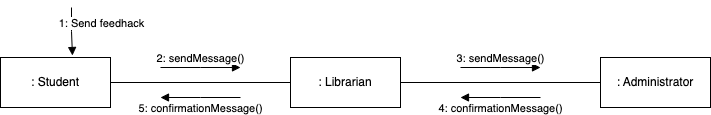

The diagram above was exported from draw.io. Its source (the exported page's mxGraphModel, read from the mxfile embedded in the PNG):
<mxGraphModel dx="1306" dy="779" grid="1" gridSize="10" guides="1" tooltips="1" connect="1" arrows="1" fold="1" page="1" pageScale="1" pageWidth="850" pageHeight="1100" math="0" shadow="0">
  <root>
    <mxCell id="0" />
    <mxCell id="1" parent="0" />
    <mxCell id="4n6FDGxXX9W6GBRM0z6C-1" value=": Student" style="html=1;whiteSpace=wrap;" parent="1" vertex="1">
      <mxGeometry x="80" y="60" width="110" height="50" as="geometry" />
    </mxCell>
    <mxCell id="4n6FDGxXX9W6GBRM0z6C-2" value=": Librarian" style="html=1;whiteSpace=wrap;" parent="1" vertex="1">
      <mxGeometry x="370" y="60" width="110" height="50" as="geometry" />
    </mxCell>
    <mxCell id="4n6FDGxXX9W6GBRM0z6C-3" value=": Administrator" style="html=1;whiteSpace=wrap;" parent="1" vertex="1">
      <mxGeometry x="680" y="60" width="110" height="50" as="geometry" />
    </mxCell>
    <mxCell id="4n6FDGxXX9W6GBRM0z6C-5" value="1: Send feedhack" style="html=1;verticalAlign=bottom;endArrow=block;edgeStyle=elbowEdgeStyle;elbow=vertical;curved=0;rounded=0;entryX=0.827;entryY=-0.04;entryDx=0;entryDy=0;entryPerimeter=0;" parent="1" edge="1">
      <mxGeometry x="0.0762" y="29" width="80" relative="1" as="geometry">
        <mxPoint x="151" y="10" as="sourcePoint" />
        <mxPoint x="151.97000000000003" y="58" as="targetPoint" />
        <mxPoint as="offset" />
      </mxGeometry>
    </mxCell>
    <mxCell id="4n6FDGxXX9W6GBRM0z6C-6" value="2: sendMessage()" style="html=1;verticalAlign=bottom;endArrow=block;edgeStyle=elbowEdgeStyle;elbow=vertical;curved=0;rounded=0;" parent="1" edge="1">
      <mxGeometry width="80" relative="1" as="geometry">
        <mxPoint x="240" y="70" as="sourcePoint" />
        <mxPoint x="320" y="70" as="targetPoint" />
        <mxPoint as="offset" />
      </mxGeometry>
    </mxCell>
    <mxCell id="4n6FDGxXX9W6GBRM0z6C-8" value="" style="line;strokeWidth=1;fillColor=none;align=left;verticalAlign=middle;spacingTop=-1;spacingLeft=3;spacingRight=3;rotatable=0;labelPosition=right;points=[];portConstraint=eastwest;strokeColor=inherit;" parent="1" vertex="1">
      <mxGeometry x="190" y="81" width="180" height="8" as="geometry" />
    </mxCell>
    <mxCell id="4n6FDGxXX9W6GBRM0z6C-9" value="5: confirmationMessage()" style="html=1;verticalAlign=bottom;endArrow=block;edgeStyle=elbowEdgeStyle;elbow=vertical;curved=0;rounded=0;" parent="1" edge="1">
      <mxGeometry y="20" width="80" relative="1" as="geometry">
        <mxPoint x="320" y="100" as="sourcePoint" />
        <mxPoint x="240" y="100" as="targetPoint" />
        <mxPoint as="offset" />
      </mxGeometry>
    </mxCell>
    <mxCell id="4n6FDGxXX9W6GBRM0z6C-10" value="" style="line;strokeWidth=1;fillColor=none;align=left;verticalAlign=middle;spacingTop=-1;spacingLeft=3;spacingRight=3;rotatable=0;labelPosition=right;points=[];portConstraint=eastwest;strokeColor=inherit;" parent="1" vertex="1">
      <mxGeometry x="480" y="81" width="200" height="8" as="geometry" />
    </mxCell>
    <mxCell id="4n6FDGxXX9W6GBRM0z6C-12" value="3: sendMessage()" style="html=1;verticalAlign=bottom;endArrow=block;edgeStyle=elbowEdgeStyle;elbow=horizontal;curved=0;rounded=0;" parent="1" edge="1">
      <mxGeometry width="80" relative="1" as="geometry">
        <mxPoint x="540" y="70" as="sourcePoint" />
        <mxPoint x="620" y="70" as="targetPoint" />
        <mxPoint as="offset" />
      </mxGeometry>
    </mxCell>
    <mxCell id="4n6FDGxXX9W6GBRM0z6C-13" value="4: confirmationMessage()" style="html=1;verticalAlign=bottom;endArrow=block;edgeStyle=elbowEdgeStyle;elbow=vertical;curved=0;rounded=0;" parent="1" edge="1">
      <mxGeometry y="20" width="80" relative="1" as="geometry">
        <mxPoint x="620" y="100" as="sourcePoint" />
        <mxPoint x="540" y="100" as="targetPoint" />
        <mxPoint as="offset" />
      </mxGeometry>
    </mxCell>
  </root>
</mxGraphModel>